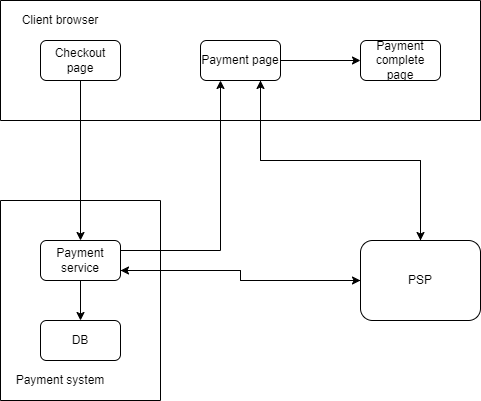

The diagram above was exported from draw.io. Its source (the exported page's mxGraphModel, read from the mxfile embedded in the PNG):
<mxGraphModel dx="882" dy="578" grid="1" gridSize="10" guides="1" tooltips="1" connect="1" arrows="1" fold="1" page="1" pageScale="1" pageWidth="850" pageHeight="1100" math="0" shadow="0">
  <root>
    <mxCell id="0" />
    <mxCell id="1" parent="0" />
    <mxCell id="mhBjGU7NQdi-iRvEP8EN-1" value="" style="swimlane;startSize=0;" vertex="1" parent="1">
      <mxGeometry x="40" y="40" width="480" height="120" as="geometry" />
    </mxCell>
    <mxCell id="mhBjGU7NQdi-iRvEP8EN-2" value="Checkout page" style="rounded=1;whiteSpace=wrap;html=1;" vertex="1" parent="mhBjGU7NQdi-iRvEP8EN-1">
      <mxGeometry x="40" y="40" width="80" height="40" as="geometry" />
    </mxCell>
    <mxCell id="mhBjGU7NQdi-iRvEP8EN-18" style="edgeStyle=orthogonalEdgeStyle;rounded=0;orthogonalLoop=1;jettySize=auto;html=1;exitX=1;exitY=0.5;exitDx=0;exitDy=0;" edge="1" parent="mhBjGU7NQdi-iRvEP8EN-1" source="mhBjGU7NQdi-iRvEP8EN-3" target="mhBjGU7NQdi-iRvEP8EN-4">
      <mxGeometry relative="1" as="geometry" />
    </mxCell>
    <mxCell id="mhBjGU7NQdi-iRvEP8EN-3" value="Payment page" style="rounded=1;whiteSpace=wrap;html=1;" vertex="1" parent="mhBjGU7NQdi-iRvEP8EN-1">
      <mxGeometry x="200" y="40" width="80" height="40" as="geometry" />
    </mxCell>
    <mxCell id="mhBjGU7NQdi-iRvEP8EN-4" value="Payment complete page" style="rounded=1;whiteSpace=wrap;html=1;" vertex="1" parent="mhBjGU7NQdi-iRvEP8EN-1">
      <mxGeometry x="360" y="40" width="80" height="40" as="geometry" />
    </mxCell>
    <mxCell id="mhBjGU7NQdi-iRvEP8EN-19" value="Client browser" style="text;html=1;align=center;verticalAlign=middle;whiteSpace=wrap;rounded=0;" vertex="1" parent="mhBjGU7NQdi-iRvEP8EN-1">
      <mxGeometry width="120" height="40" as="geometry" />
    </mxCell>
    <mxCell id="mhBjGU7NQdi-iRvEP8EN-6" value="" style="swimlane;startSize=0;" vertex="1" parent="1">
      <mxGeometry x="40" y="240" width="160" height="200" as="geometry" />
    </mxCell>
    <mxCell id="mhBjGU7NQdi-iRvEP8EN-10" style="edgeStyle=orthogonalEdgeStyle;rounded=0;orthogonalLoop=1;jettySize=auto;html=1;exitX=0.5;exitY=1;exitDx=0;exitDy=0;entryX=0.5;entryY=0;entryDx=0;entryDy=0;" edge="1" parent="mhBjGU7NQdi-iRvEP8EN-6" source="mhBjGU7NQdi-iRvEP8EN-7" target="mhBjGU7NQdi-iRvEP8EN-8">
      <mxGeometry relative="1" as="geometry" />
    </mxCell>
    <mxCell id="mhBjGU7NQdi-iRvEP8EN-7" value="Payment service" style="rounded=1;whiteSpace=wrap;html=1;" vertex="1" parent="mhBjGU7NQdi-iRvEP8EN-6">
      <mxGeometry x="40" y="40" width="80" height="40" as="geometry" />
    </mxCell>
    <mxCell id="mhBjGU7NQdi-iRvEP8EN-8" value="DB" style="rounded=1;whiteSpace=wrap;html=1;" vertex="1" parent="mhBjGU7NQdi-iRvEP8EN-6">
      <mxGeometry x="40" y="120" width="80" height="40" as="geometry" />
    </mxCell>
    <mxCell id="mhBjGU7NQdi-iRvEP8EN-20" value="Payment system" style="text;html=1;align=center;verticalAlign=middle;whiteSpace=wrap;rounded=0;" vertex="1" parent="mhBjGU7NQdi-iRvEP8EN-6">
      <mxGeometry y="160" width="120" height="40" as="geometry" />
    </mxCell>
    <mxCell id="mhBjGU7NQdi-iRvEP8EN-11" style="edgeStyle=orthogonalEdgeStyle;rounded=0;orthogonalLoop=1;jettySize=auto;html=1;exitX=0.5;exitY=1;exitDx=0;exitDy=0;" edge="1" parent="1" source="mhBjGU7NQdi-iRvEP8EN-2" target="mhBjGU7NQdi-iRvEP8EN-7">
      <mxGeometry relative="1" as="geometry" />
    </mxCell>
    <mxCell id="mhBjGU7NQdi-iRvEP8EN-12" style="edgeStyle=orthogonalEdgeStyle;rounded=0;orthogonalLoop=1;jettySize=auto;html=1;exitX=1;exitY=0.25;exitDx=0;exitDy=0;entryX=0.25;entryY=1;entryDx=0;entryDy=0;" edge="1" parent="1" source="mhBjGU7NQdi-iRvEP8EN-7" target="mhBjGU7NQdi-iRvEP8EN-3">
      <mxGeometry relative="1" as="geometry" />
    </mxCell>
    <mxCell id="mhBjGU7NQdi-iRvEP8EN-15" style="edgeStyle=orthogonalEdgeStyle;rounded=0;orthogonalLoop=1;jettySize=auto;html=1;exitX=0.5;exitY=0;exitDx=0;exitDy=0;entryX=0.75;entryY=1;entryDx=0;entryDy=0;" edge="1" parent="1" source="mhBjGU7NQdi-iRvEP8EN-13" target="mhBjGU7NQdi-iRvEP8EN-3">
      <mxGeometry relative="1" as="geometry">
        <Array as="points">
          <mxPoint x="460" y="200" />
          <mxPoint x="300" y="200" />
        </Array>
      </mxGeometry>
    </mxCell>
    <mxCell id="mhBjGU7NQdi-iRvEP8EN-17" style="edgeStyle=orthogonalEdgeStyle;rounded=0;orthogonalLoop=1;jettySize=auto;html=1;exitX=0;exitY=0.5;exitDx=0;exitDy=0;entryX=1;entryY=0.75;entryDx=0;entryDy=0;" edge="1" parent="1" source="mhBjGU7NQdi-iRvEP8EN-13" target="mhBjGU7NQdi-iRvEP8EN-7">
      <mxGeometry relative="1" as="geometry" />
    </mxCell>
    <mxCell id="mhBjGU7NQdi-iRvEP8EN-13" value="PSP" style="rounded=1;whiteSpace=wrap;html=1;" vertex="1" parent="1">
      <mxGeometry x="400" y="280" width="120" height="80" as="geometry" />
    </mxCell>
    <mxCell id="mhBjGU7NQdi-iRvEP8EN-14" style="edgeStyle=orthogonalEdgeStyle;rounded=0;orthogonalLoop=1;jettySize=auto;html=1;exitX=0.75;exitY=1;exitDx=0;exitDy=0;entryX=0.5;entryY=0;entryDx=0;entryDy=0;" edge="1" parent="1" source="mhBjGU7NQdi-iRvEP8EN-3" target="mhBjGU7NQdi-iRvEP8EN-13">
      <mxGeometry relative="1" as="geometry">
        <Array as="points">
          <mxPoint x="300" y="200" />
          <mxPoint x="460" y="200" />
        </Array>
      </mxGeometry>
    </mxCell>
    <mxCell id="mhBjGU7NQdi-iRvEP8EN-16" style="edgeStyle=orthogonalEdgeStyle;rounded=0;orthogonalLoop=1;jettySize=auto;html=1;exitX=1;exitY=0.75;exitDx=0;exitDy=0;entryX=0;entryY=0.5;entryDx=0;entryDy=0;" edge="1" parent="1" source="mhBjGU7NQdi-iRvEP8EN-7" target="mhBjGU7NQdi-iRvEP8EN-13">
      <mxGeometry relative="1" as="geometry" />
    </mxCell>
  </root>
</mxGraphModel>